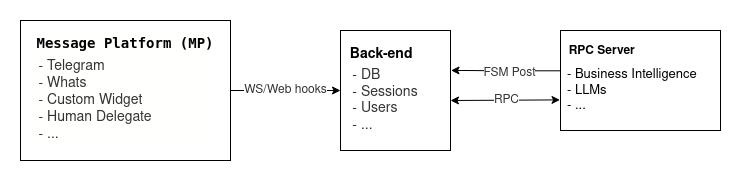

The diagram above was exported from draw.io. Its source (the exported page's mxGraphModel, read from the mxfile embedded in the PNG):
<mxGraphModel dx="2074" dy="1182" grid="1" gridSize="10" guides="1" tooltips="1" connect="1" arrows="1" fold="1" page="1" pageScale="1" pageWidth="850" pageHeight="1100" math="0" shadow="0">
  <root>
    <mxCell id="0" />
    <mxCell id="1" parent="0" />
    <mxCell id="ha7LBTiA4oP7dmNve1Zd-5" value="&lt;div style=&quot;font-size: 12px;&quot;&gt;WS/Web hooks&lt;/div&gt;" style="edgeStyle=orthogonalEdgeStyle;rounded=0;orthogonalLoop=1;jettySize=auto;html=1;entryX=0;entryY=0.5;entryDx=0;entryDy=0;fontSize=13;fontColor=#333333;" parent="1" source="ha7LBTiA4oP7dmNve1Zd-1" target="ha7LBTiA4oP7dmNve1Zd-2" edge="1">
      <mxGeometry relative="1" as="geometry" />
    </mxCell>
    <mxCell id="ha7LBTiA4oP7dmNve1Zd-1" value="&lt;div style=&quot;color: rgb(0, 0, 0); background-color: rgb(255, 255, 254); font-family: &amp;quot;Droid Sans Mono&amp;quot;, &amp;quot;monospace&amp;quot;, monospace; font-weight: normal; line-height: 19px; font-size: 14px;&quot;&gt;&lt;div&gt;&lt;b&gt;Message Platform (MP)&lt;/b&gt;&lt;/div&gt;&lt;div&gt;&lt;br&gt;&lt;/div&gt;&lt;div&gt;&lt;br&gt;&lt;/div&gt;&lt;div&gt;&lt;br&gt;&lt;/div&gt;&lt;div&gt;&lt;br&gt;&lt;/div&gt;&lt;div&gt;&lt;br&gt;&lt;/div&gt;&lt;/div&gt;" style="rounded=0;whiteSpace=wrap;html=1;" parent="1" vertex="1">
      <mxGeometry x="30" y="280" width="210" height="140" as="geometry" />
    </mxCell>
    <mxCell id="ha7LBTiA4oP7dmNve1Zd-2" value="&lt;div align=&quot;left&quot;&gt;&lt;b&gt;&lt;font style=&quot;font-size: 14px;&quot;&gt;&amp;nbsp; Back-end&lt;/font&gt;&lt;/b&gt;&lt;/div&gt;&lt;div align=&quot;left&quot;&gt;&lt;br&gt;&lt;/div&gt;&lt;div align=&quot;left&quot;&gt;&lt;br&gt;&lt;/div&gt;&lt;div align=&quot;left&quot;&gt;&lt;br&gt;&lt;/div&gt;&lt;div align=&quot;left&quot;&gt;&lt;br&gt;&lt;br&gt;&lt;/div&gt;" style="rounded=0;whiteSpace=wrap;html=1;align=left;" parent="1" vertex="1">
      <mxGeometry x="350" y="290" width="110" height="120" as="geometry" />
    </mxCell>
    <mxCell id="ha7LBTiA4oP7dmNve1Zd-8" style="edgeStyle=orthogonalEdgeStyle;rounded=0;orthogonalLoop=1;jettySize=auto;html=1;exitX=0.001;exitY=0.403;exitDx=0;exitDy=0;fontSize=14;fontColor=#333333;entryX=1.004;entryY=0.199;entryDx=0;entryDy=0;exitPerimeter=0;entryPerimeter=0;" parent="1" source="ha7LBTiA4oP7dmNve1Zd-3" target="ha7LBTiA4oP7dmNve1Zd-7" edge="1">
      <mxGeometry relative="1" as="geometry">
        <mxPoint x="480" y="335" as="targetPoint" />
      </mxGeometry>
    </mxCell>
    <mxCell id="ha7LBTiA4oP7dmNve1Zd-19" value="&lt;font style=&quot;font-size: 12px;&quot;&gt;FSM Post&lt;/font&gt;" style="edgeLabel;html=1;align=center;verticalAlign=middle;resizable=0;points=[];fontSize=13;fontColor=#333333;" parent="ha7LBTiA4oP7dmNve1Zd-8" vertex="1" connectable="0">
      <mxGeometry x="-0.0574" y="1" relative="1" as="geometry">
        <mxPoint as="offset" />
      </mxGeometry>
    </mxCell>
    <mxCell id="ha7LBTiA4oP7dmNve1Zd-3" value="&lt;div align=&quot;left&quot;&gt;&lt;b&gt;&amp;nbsp; RPC Server&lt;br&gt;&lt;/b&gt;&lt;/div&gt;&lt;div align=&quot;left&quot;&gt;&lt;b&gt;&lt;br&gt;&lt;/b&gt;&lt;/div&gt;&lt;div align=&quot;left&quot;&gt;&lt;b&gt;&lt;br&gt;&lt;/b&gt;&lt;/div&gt;&lt;div align=&quot;left&quot;&gt;&lt;b&gt;&lt;br&gt;&lt;/b&gt;&lt;/div&gt;&lt;div align=&quot;left&quot;&gt;&lt;b&gt;&lt;br&gt;&lt;/b&gt;&lt;/div&gt;" style="rounded=0;whiteSpace=wrap;html=1;align=left;" parent="1" vertex="1">
      <mxGeometry x="570" y="290" width="160" height="100" as="geometry" />
    </mxCell>
    <mxCell id="ha7LBTiA4oP7dmNve1Zd-4" value="&lt;div align=&quot;left&quot;&gt;&lt;font color=&quot;#333333&quot;&gt;- Telegram&lt;/font&gt;&lt;/div&gt;&lt;div align=&quot;left&quot;&gt;&lt;font color=&quot;#333333&quot;&gt;- Whats&lt;br&gt;- Custom Widget&lt;/font&gt;&lt;/div&gt;&lt;div align=&quot;left&quot;&gt;&lt;font color=&quot;#333333&quot;&gt;- Human Delegate&lt;br&gt;- ...&lt;/font&gt;&lt;/div&gt;" style="text;html=1;strokeColor=none;fillColor=none;align=center;verticalAlign=middle;whiteSpace=wrap;rounded=0;fontSize=14;" parent="1" vertex="1">
      <mxGeometry x="40" y="310" width="130" height="100" as="geometry" />
    </mxCell>
    <mxCell id="ha7LBTiA4oP7dmNve1Zd-7" value="&lt;div align=&quot;left&quot;&gt;&lt;font color=&quot;#333333&quot;&gt;- DB&lt;/font&gt;&lt;/div&gt;&lt;div align=&quot;left&quot;&gt;&lt;font color=&quot;#333333&quot;&gt;- Sessions&lt;br&gt;- Users&lt;/font&gt;&lt;/div&gt;&lt;div align=&quot;left&quot;&gt;&lt;font color=&quot;#333333&quot;&gt;- ...&lt;br&gt;&lt;/font&gt;&lt;/div&gt;" style="text;html=1;strokeColor=none;fillColor=none;align=center;verticalAlign=middle;whiteSpace=wrap;rounded=0;fontSize=14;" parent="1" vertex="1">
      <mxGeometry x="330" y="310" width="130" height="100" as="geometry" />
    </mxCell>
    <mxCell id="ha7LBTiA4oP7dmNve1Zd-11" value="" style="endArrow=classic;startArrow=classic;html=1;rounded=0;fontSize=14;fontColor=#333333;entryX=-0.003;entryY=0.694;entryDx=0;entryDy=0;entryPerimeter=0;exitX=1;exitY=0.5;exitDx=0;exitDy=0;" parent="1" source="ha7LBTiA4oP7dmNve1Zd-7" target="ha7LBTiA4oP7dmNve1Zd-3" edge="1">
      <mxGeometry width="50" height="50" relative="1" as="geometry">
        <mxPoint x="490" y="360" as="sourcePoint" />
        <mxPoint x="610" y="360" as="targetPoint" />
        <Array as="points" />
      </mxGeometry>
    </mxCell>
    <mxCell id="ha7LBTiA4oP7dmNve1Zd-14" value="&lt;div&gt;RPC&lt;/div&gt;" style="edgeLabel;html=1;align=center;verticalAlign=middle;resizable=0;points=[];fontSize=12;fontColor=#333333;" parent="ha7LBTiA4oP7dmNve1Zd-11" vertex="1" connectable="0">
      <mxGeometry x="-0.0565" relative="1" as="geometry">
        <mxPoint x="4" as="offset" />
      </mxGeometry>
    </mxCell>
    <mxCell id="ha7LBTiA4oP7dmNve1Zd-16" value="&lt;div style=&quot;font-size: 13px;&quot; align=&quot;left&quot;&gt;&lt;font style=&quot;font-size: 13px;&quot;&gt;- Business Intelligence&lt;/font&gt;&lt;/div&gt;&lt;div style=&quot;font-size: 13px;&quot; align=&quot;left&quot;&gt;&lt;font style=&quot;font-size: 13px;&quot;&gt;- LLMs&lt;/font&gt;&lt;/div&gt;&lt;div style=&quot;font-size: 13px;&quot; align=&quot;left&quot;&gt;&lt;font style=&quot;font-size: 13px;&quot;&gt;- ...&lt;/font&gt;&lt;/div&gt;" style="text;html=1;strokeColor=none;fillColor=none;align=left;verticalAlign=middle;whiteSpace=wrap;rounded=0;fontSize=14;" parent="1" vertex="1">
      <mxGeometry x="575" y="305" width="150" height="90" as="geometry" />
    </mxCell>
  </root>
</mxGraphModel>